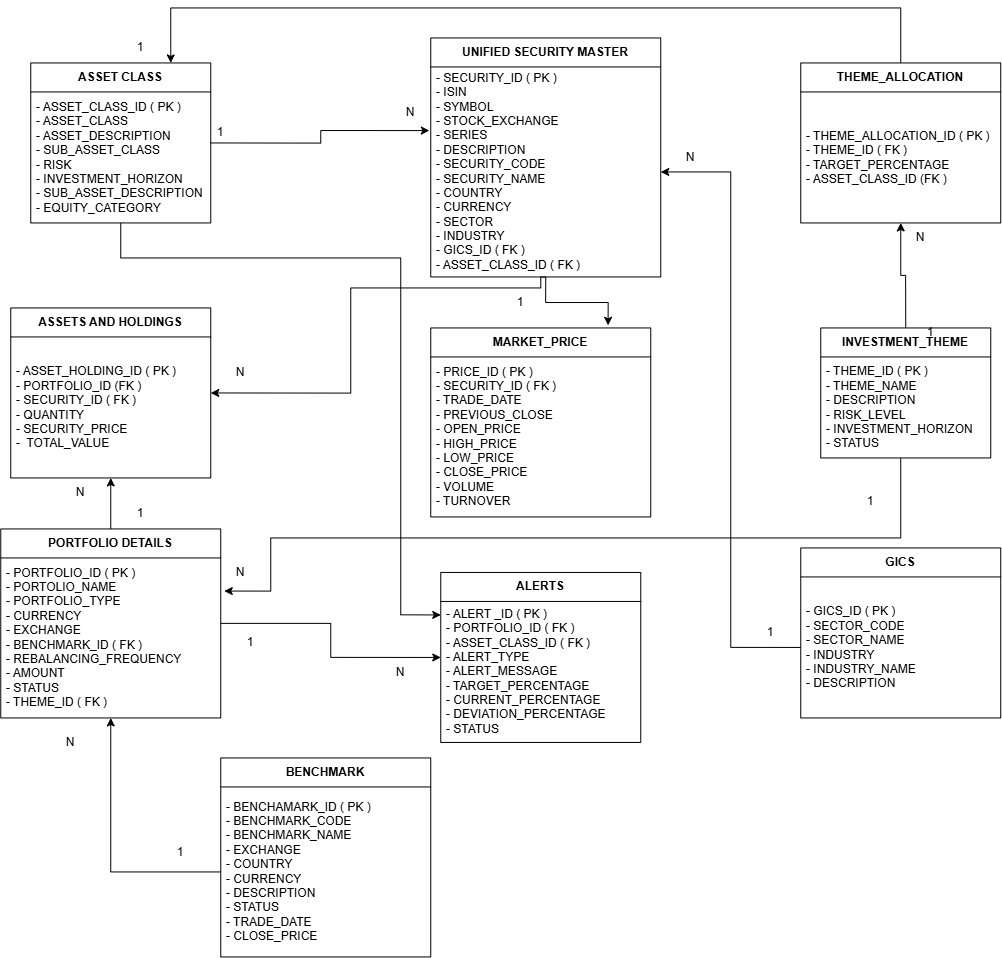

The diagram above was exported from draw.io. Its source (the exported page's mxGraphModel, read from the mxfile embedded in the PNG):
<mxGraphModel dx="2434" dy="1434" grid="1" gridSize="10" guides="1" tooltips="1" connect="1" arrows="1" fold="1" page="1" pageScale="1" pageWidth="1390" pageHeight="980" math="0" shadow="0">
  <root>
    <mxCell id="0" />
    <mxCell id="1" parent="0" />
    <mxCell id="RbzOvag0V84tEy0LYiAp-30" edge="1" parent="1" source="RbzOvag0V84tEy0LYiAp-2" style="edgeStyle=orthogonalEdgeStyle;rounded=0;orthogonalLoop=1;jettySize=auto;html=1;exitX=0.5;exitY=1;exitDx=0;exitDy=0;entryX=1;entryY=0.5;entryDx=0;entryDy=0;" target="RbzOvag0V84tEy0LYiAp-16">
      <mxGeometry relative="1" as="geometry">
        <Array as="points">
          <mxPoint x="670.09" y="300.09" />
          <mxPoint x="480.09" y="300.09" />
          <mxPoint x="480.09" y="405" />
        </Array>
      </mxGeometry>
    </mxCell>
    <mxCell id="RbzOvag0V84tEy0LYiAp-2" parent="1" style="swimlane;fontStyle=1;align=center;verticalAlign=middle;childLayout=stackLayout;horizontal=1;startSize=29;horizontalStack=0;resizeParent=1;resizeParentMax=0;resizeLast=0;collapsible=0;marginBottom=0;html=1;whiteSpace=wrap;" value="UNIFIED SECURITY MASTER" vertex="1">
      <mxGeometry height="239" width="230" x="560" y="50" as="geometry" />
    </mxCell>
    <mxCell id="RbzOvag0V84tEy0LYiAp-3" parent="RbzOvag0V84tEy0LYiAp-2" style="text;html=1;strokeColor=none;fillColor=none;align=left;verticalAlign=middle;spacingLeft=4;spacingRight=4;overflow=hidden;rotatable=0;points=[[0,0.5],[1,0.5]];portConstraint=eastwest;whiteSpace=wrap;" value="&lt;div&gt;-&amp;nbsp;&lt;span style=&quot;background-color: transparent; color: light-dark(rgb(0, 0, 0), rgb(255, 255, 255));&quot;&gt;SECURITY_ID ( PK )&amp;nbsp;&lt;/span&gt;&lt;/div&gt;&lt;div&gt;&lt;span style=&quot;background-color: transparent; color: light-dark(rgb(0, 0, 0), rgb(255, 255, 255));&quot;&gt;- ISIN&amp;nbsp;&lt;/span&gt;&lt;/div&gt;&lt;div&gt;&lt;span style=&quot;background-color: transparent; color: light-dark(rgb(0, 0, 0), rgb(255, 255, 255));&quot;&gt;- SYMBOL&lt;/span&gt;&lt;/div&gt;- STOCK_EXCHANGE&lt;div&gt;- SERIES&lt;/div&gt;&lt;div&gt;- DESCRIPTION&lt;/div&gt;&lt;div&gt;- SECURITY_CODE&lt;/div&gt;&lt;div&gt;- SECURITY_NAME&lt;/div&gt;&lt;div&gt;- COUNTRY&lt;/div&gt;&lt;div&gt;- CURRENCY&lt;/div&gt;&lt;div&gt;- SECTOR&lt;/div&gt;&lt;div&gt;- INDUSTRY&lt;/div&gt;&lt;div&gt;- GICS_ID ( FK )&lt;/div&gt;&lt;div&gt;- ASSET_CLASS_ID ( FK )&lt;/div&gt;" vertex="1">
      <mxGeometry height="210" width="230" y="29" as="geometry" />
    </mxCell>
    <mxCell id="irpQUFxtX95uoHx92y00-2" edge="1" parent="1" source="RbzOvag0V84tEy0LYiAp-6" style="edgeStyle=orthogonalEdgeStyle;rounded=0;orthogonalLoop=1;jettySize=auto;html=1;exitX=0.5;exitY=1;exitDx=0;exitDy=0;entryX=0;entryY=0.25;entryDx=0;entryDy=0;" target="RbzOvag0V84tEy0LYiAp-20">
      <mxGeometry relative="1" as="geometry">
        <Array as="points">
          <mxPoint x="250.09" y="270.09" />
          <mxPoint x="530.09" y="270.09" />
          <mxPoint x="530.09" y="627" />
        </Array>
      </mxGeometry>
    </mxCell>
    <mxCell id="RbzOvag0V84tEy0LYiAp-6" parent="1" style="swimlane;fontStyle=1;align=center;verticalAlign=middle;childLayout=stackLayout;horizontal=1;startSize=29;horizontalStack=0;resizeParent=1;resizeParentMax=0;resizeLast=0;collapsible=0;marginBottom=0;html=1;whiteSpace=wrap;" value="ASSET CLASS" vertex="1">
      <mxGeometry height="160" width="180" x="160" y="75" as="geometry" />
    </mxCell>
    <mxCell id="RbzOvag0V84tEy0LYiAp-7" parent="RbzOvag0V84tEy0LYiAp-6" style="text;html=1;strokeColor=none;fillColor=none;align=left;verticalAlign=middle;spacingLeft=4;spacingRight=4;overflow=hidden;rotatable=0;points=[[0,0.5],[1,0.5]];portConstraint=eastwest;whiteSpace=wrap;" value="- ASSET_CLASS_ID ( PK )&lt;div&gt;- ASSET_CLASS&lt;/div&gt;&lt;div&gt;- ASSET_DESCRIPTION&lt;/div&gt;&lt;div&gt;- SUB_ASSET_CLASS&lt;/div&gt;&lt;div&gt;- RISK&lt;/div&gt;&lt;div&gt;- INVESTMENT_HORIZON&lt;/div&gt;&lt;div&gt;- SUB_ASSET_DESCRIPTION&lt;/div&gt;&lt;div&gt;- EQUITY_CATEGORY&lt;/div&gt;" vertex="1">
      <mxGeometry height="131" width="180" y="29" as="geometry" />
    </mxCell>
    <mxCell id="RbzOvag0V84tEy0LYiAp-70" edge="1" parent="1" source="RbzOvag0V84tEy0LYiAp-8" style="edgeStyle=orthogonalEdgeStyle;rounded=0;orthogonalLoop=1;jettySize=auto;html=1;exitX=0.5;exitY=0;exitDx=0;exitDy=0;entryX=0.5;entryY=1;entryDx=0;entryDy=0;" target="RbzOvag0V84tEy0LYiAp-10">
      <mxGeometry relative="1" as="geometry" />
    </mxCell>
    <mxCell id="RbzOvag0V84tEy0LYiAp-8" parent="1" style="swimlane;fontStyle=1;align=center;verticalAlign=middle;childLayout=stackLayout;horizontal=1;startSize=29;horizontalStack=0;resizeParent=1;resizeParentMax=0;resizeLast=0;collapsible=0;marginBottom=0;html=1;whiteSpace=wrap;" value="INVESTMENT_THEME" vertex="1">
      <mxGeometry height="130" width="170" x="950" y="340" as="geometry" />
    </mxCell>
    <mxCell id="RbzOvag0V84tEy0LYiAp-9" parent="RbzOvag0V84tEy0LYiAp-8" style="text;html=1;strokeColor=none;fillColor=none;align=left;verticalAlign=middle;spacingLeft=4;spacingRight=4;overflow=hidden;rotatable=0;points=[[0,0.5],[1,0.5]];portConstraint=eastwest;whiteSpace=wrap;" value="&lt;div&gt;- THEME_ID ( PK )&lt;/div&gt;&lt;div&gt;- THEME_NAME&lt;/div&gt;&lt;div&gt;- DESCRIPTION&lt;/div&gt;&lt;div&gt;- RISK_LEVEL&lt;/div&gt;&lt;div&gt;- INVESTMENT_HORIZON&lt;/div&gt;&lt;div&gt;- STATUS&lt;/div&gt;" vertex="1">
      <mxGeometry height="101" width="170" y="29" as="geometry" />
    </mxCell>
    <mxCell id="kSAvJgd8q9YsyysN-lOI-1" edge="1" parent="1" source="RbzOvag0V84tEy0LYiAp-10" style="edgeStyle=orthogonalEdgeStyle;rounded=0;orthogonalLoop=1;jettySize=auto;html=1;entryX=1;entryY=1;entryDx=0;entryDy=0;" target="RbzOvag0V84tEy0LYiAp-73">
      <mxGeometry relative="1" as="geometry">
        <Array as="points">
          <mxPoint x="1030" y="20" />
          <mxPoint x="300" y="20" />
        </Array>
      </mxGeometry>
    </mxCell>
    <mxCell id="RbzOvag0V84tEy0LYiAp-10" parent="1" style="swimlane;fontStyle=1;align=center;verticalAlign=middle;childLayout=stackLayout;horizontal=1;startSize=29;horizontalStack=0;resizeParent=1;resizeParentMax=0;resizeLast=0;collapsible=0;marginBottom=0;html=1;whiteSpace=wrap;" value="THEME_ALLOCATION" vertex="1">
      <mxGeometry height="160" width="200" x="930" y="75" as="geometry" />
    </mxCell>
    <mxCell id="RbzOvag0V84tEy0LYiAp-11" parent="RbzOvag0V84tEy0LYiAp-10" style="text;html=1;strokeColor=none;fillColor=none;align=left;verticalAlign=middle;spacingLeft=4;spacingRight=4;overflow=hidden;rotatable=0;points=[[0,0.5],[1,0.5]];portConstraint=eastwest;whiteSpace=wrap;" value="- THEME_ALLOCATION_ID ( PK )&lt;div&gt;- THEME_ID ( FK )&lt;/div&gt;&lt;div&gt;- TARGET_PERCENTAGE&lt;/div&gt;&lt;div&gt;- ASSET_CLASS_ID (FK )&lt;/div&gt;" vertex="1">
      <mxGeometry height="131" width="200" y="29" as="geometry" />
    </mxCell>
    <mxCell id="RbzOvag0V84tEy0LYiAp-12" parent="1" style="swimlane;fontStyle=1;align=center;verticalAlign=middle;childLayout=stackLayout;horizontal=1;startSize=29;horizontalStack=0;resizeParent=1;resizeParentMax=0;resizeLast=0;collapsible=0;marginBottom=0;html=1;whiteSpace=wrap;" value="MARKET_PRICE" vertex="1">
      <mxGeometry height="189" width="220" x="560" y="340" as="geometry" />
    </mxCell>
    <mxCell id="RbzOvag0V84tEy0LYiAp-13" parent="RbzOvag0V84tEy0LYiAp-12" style="text;html=1;strokeColor=none;fillColor=none;align=left;verticalAlign=middle;spacingLeft=4;spacingRight=4;overflow=hidden;rotatable=0;points=[[0,0.5],[1,0.5]];portConstraint=eastwest;whiteSpace=wrap;" value="&lt;div&gt;- PRICE_ID ( PK )&lt;/div&gt;&lt;div&gt;- SECURITY_ID ( FK )&lt;/div&gt;&lt;div&gt;- TRADE_DATE&lt;/div&gt;&lt;div&gt;- PREVIOUS_CLOSE&lt;/div&gt;&lt;div&gt;- OPEN_PRICE&lt;/div&gt;&lt;div&gt;- HIGH_PRICE&lt;/div&gt;&lt;div&gt;- LOW_PRICE&lt;/div&gt;&lt;div&gt;- CLOSE_PRICE&lt;/div&gt;&lt;div&gt;- VOLUME&lt;/div&gt;&lt;div&gt;- TURNOVER&lt;/div&gt;" vertex="1">
      <mxGeometry height="160" width="220" y="29" as="geometry" />
    </mxCell>
    <mxCell id="RbzOvag0V84tEy0LYiAp-46" edge="1" parent="1" source="RbzOvag0V84tEy0LYiAp-14" style="edgeStyle=orthogonalEdgeStyle;rounded=0;orthogonalLoop=1;jettySize=auto;html=1;exitX=0.5;exitY=0;exitDx=0;exitDy=0;entryX=0.5;entryY=1;entryDx=0;entryDy=0;" target="RbzOvag0V84tEy0LYiAp-16">
      <mxGeometry relative="1" as="geometry" />
    </mxCell>
    <mxCell id="RbzOvag0V84tEy0LYiAp-51" edge="1" parent="1" source="RbzOvag0V84tEy0LYiAp-14" style="edgeStyle=orthogonalEdgeStyle;rounded=0;orthogonalLoop=1;jettySize=auto;html=1;entryX=0;entryY=0.5;entryDx=0;entryDy=0;" target="RbzOvag0V84tEy0LYiAp-20">
      <mxGeometry relative="1" as="geometry" />
    </mxCell>
    <mxCell id="RbzOvag0V84tEy0LYiAp-14" parent="1" style="swimlane;fontStyle=1;align=center;verticalAlign=middle;childLayout=stackLayout;horizontal=1;startSize=29;horizontalStack=0;resizeParent=1;resizeParentMax=0;resizeLast=0;collapsible=0;marginBottom=0;html=1;whiteSpace=wrap;" value="PORTFOLIO DETAILS" vertex="1">
      <mxGeometry height="189" width="220" x="130" y="541" as="geometry" />
    </mxCell>
    <mxCell id="RbzOvag0V84tEy0LYiAp-15" parent="RbzOvag0V84tEy0LYiAp-14" style="text;html=1;strokeColor=none;fillColor=none;align=left;verticalAlign=middle;spacingLeft=4;spacingRight=4;overflow=hidden;rotatable=0;points=[[0,0.5],[1,0.5]];portConstraint=eastwest;whiteSpace=wrap;" value="&lt;div&gt;- PORTFOLIO_ID ( PK )&lt;/div&gt;&lt;div&gt;- PORTOLIO_NAME&lt;/div&gt;&lt;div&gt;- PORTFOLIO_TYPE&lt;/div&gt;&lt;div&gt;- CURRENCY&lt;/div&gt;&lt;div&gt;- EXCHANGE&lt;/div&gt;&lt;div&gt;- BENCHMARK_ID ( FK )&lt;/div&gt;&lt;div&gt;- REBALANCING_FREQUENCY&lt;/div&gt;&lt;div&gt;- AMOUNT&lt;/div&gt;&lt;div&gt;- STATUS&lt;/div&gt;&lt;div&gt;- THEME_ID ( FK )&lt;/div&gt;" vertex="1">
      <mxGeometry height="160" width="220" y="29" as="geometry" />
    </mxCell>
    <mxCell id="RbzOvag0V84tEy0LYiAp-16" parent="1" style="swimlane;fontStyle=1;align=center;verticalAlign=middle;childLayout=stackLayout;horizontal=1;startSize=29;horizontalStack=0;resizeParent=1;resizeParentMax=0;resizeLast=0;collapsible=0;marginBottom=0;html=1;whiteSpace=wrap;" value="ASSETS AND HOLDINGS" vertex="1">
      <mxGeometry height="170" width="200" x="140" y="320" as="geometry" />
    </mxCell>
    <mxCell id="RbzOvag0V84tEy0LYiAp-17" parent="RbzOvag0V84tEy0LYiAp-16" style="text;html=1;strokeColor=none;fillColor=none;align=left;verticalAlign=middle;spacingLeft=4;spacingRight=4;overflow=hidden;rotatable=0;points=[[0,0.5],[1,0.5]];portConstraint=eastwest;whiteSpace=wrap;" value="&lt;div&gt;- ASSET_HOLDING_ID ( PK )&lt;/div&gt;&lt;div&gt;- PORTFOLIO_ID (FK )&lt;/div&gt;&lt;div&gt;- SECURITY_ID ( FK )&lt;/div&gt;&lt;div&gt;- QUANTITY&lt;/div&gt;&lt;div&gt;&lt;span style=&quot;background-color: transparent; color: light-dark(rgb(0, 0, 0), rgb(255, 255, 255));&quot;&gt;- SECURITY_PRICE&lt;/span&gt;&lt;/div&gt;&lt;div&gt;&lt;span style=&quot;background-color: transparent; color: light-dark(rgb(0, 0, 0), rgb(255, 255, 255));&quot;&gt;-&amp;nbsp; TOTAL_VALUE&lt;/span&gt;&lt;/div&gt;" vertex="1">
      <mxGeometry height="141" width="200" y="29" as="geometry" />
    </mxCell>
    <mxCell id="RbzOvag0V84tEy0LYiAp-20" parent="1" style="swimlane;fontStyle=1;align=center;verticalAlign=middle;childLayout=stackLayout;horizontal=1;startSize=29;horizontalStack=0;resizeParent=1;resizeParentMax=0;resizeLast=0;collapsible=0;marginBottom=0;html=1;whiteSpace=wrap;" value="ALERTS" vertex="1">
      <mxGeometry height="170" width="200" x="570" y="584.5" as="geometry" />
    </mxCell>
    <mxCell id="RbzOvag0V84tEy0LYiAp-21" parent="RbzOvag0V84tEy0LYiAp-20" style="text;html=1;strokeColor=none;fillColor=none;align=left;verticalAlign=middle;spacingLeft=4;spacingRight=4;overflow=hidden;rotatable=0;points=[[0,0.5],[1,0.5]];portConstraint=eastwest;whiteSpace=wrap;" value="- ALERT _ID ( PK )&lt;div&gt;- PORTFOLIO_ID ( FK )&lt;/div&gt;&lt;div&gt;- ASSET_CLASS_ID ( FK )&lt;/div&gt;&lt;div&gt;- ALERT_TYPE&lt;/div&gt;&lt;div&gt;- ALERT_MESSAGE&lt;/div&gt;&lt;div&gt;- TARGET_PERCENTAGE&lt;/div&gt;&lt;div&gt;- CURRENT_PERCENTAGE&lt;/div&gt;&lt;div&gt;- DEVIATION_PERCENTAGE&lt;/div&gt;&lt;div&gt;- STATUS&lt;/div&gt;" vertex="1">
      <mxGeometry height="141" width="200" y="29" as="geometry" />
    </mxCell>
    <mxCell id="RbzOvag0V84tEy0LYiAp-37" parent="1" style="swimlane;fontStyle=1;align=center;verticalAlign=middle;childLayout=stackLayout;horizontal=1;startSize=29;horizontalStack=0;resizeParent=1;resizeParentMax=0;resizeLast=0;collapsible=0;marginBottom=0;html=1;whiteSpace=wrap;" value="GICS" vertex="1">
      <mxGeometry height="170" width="200" x="930" y="560" as="geometry" />
    </mxCell>
    <mxCell id="RbzOvag0V84tEy0LYiAp-38" parent="RbzOvag0V84tEy0LYiAp-37" style="text;html=1;strokeColor=none;fillColor=none;align=left;verticalAlign=middle;spacingLeft=4;spacingRight=4;overflow=hidden;rotatable=0;points=[[0,0.5],[1,0.5]];portConstraint=eastwest;whiteSpace=wrap;" value="&lt;div&gt;- GICS_ID ( PK )&lt;/div&gt;&lt;div&gt;- SECTOR_CODE&lt;/div&gt;&lt;div&gt;- SECTOR_NAME&lt;/div&gt;&lt;div&gt;- INDUSTRY&lt;/div&gt;&lt;div&gt;- INDUSTRY_NAME&lt;/div&gt;&lt;div&gt;- DESCRIPTION&lt;/div&gt;" vertex="1">
      <mxGeometry height="141" width="200" y="29" as="geometry" />
    </mxCell>
    <mxCell id="RbzOvag0V84tEy0LYiAp-39" edge="1" parent="1" source="RbzOvag0V84tEy0LYiAp-38" style="edgeStyle=orthogonalEdgeStyle;rounded=0;orthogonalLoop=1;jettySize=auto;html=1;exitX=0;exitY=0.5;exitDx=0;exitDy=0;entryX=1;entryY=0.5;entryDx=0;entryDy=0;" target="RbzOvag0V84tEy0LYiAp-3">
      <mxGeometry relative="1" as="geometry" />
    </mxCell>
    <mxCell id="RbzOvag0V84tEy0LYiAp-40" parent="1" style="swimlane;fontStyle=1;align=center;verticalAlign=middle;childLayout=stackLayout;horizontal=1;startSize=29;horizontalStack=0;resizeParent=1;resizeParentMax=0;resizeLast=0;collapsible=0;marginBottom=0;html=1;whiteSpace=wrap;" value="BENCHMARK" vertex="1">
      <mxGeometry height="199" width="210" x="350" y="770" as="geometry" />
    </mxCell>
    <mxCell id="RbzOvag0V84tEy0LYiAp-41" parent="RbzOvag0V84tEy0LYiAp-40" style="text;html=1;strokeColor=none;fillColor=none;align=left;verticalAlign=middle;spacingLeft=4;spacingRight=4;overflow=hidden;rotatable=0;points=[[0,0.5],[1,0.5]];portConstraint=eastwest;whiteSpace=wrap;" value="&lt;div&gt;- BENCHAMARK_ID ( PK )&lt;/div&gt;&lt;div&gt;- BENCHMARK_CODE&lt;/div&gt;&lt;div&gt;- BENCHMARK_NAME&lt;/div&gt;&lt;div&gt;- EXCHANGE&lt;/div&gt;&lt;div&gt;- COUNTRY&lt;/div&gt;&lt;div&gt;- CURRENCY&lt;/div&gt;&lt;div&gt;- DESCRIPTION&lt;/div&gt;&lt;div&gt;- STATUS&lt;/div&gt;&lt;div&gt;- TRADE_DATE&lt;/div&gt;&lt;div&gt;- CLOSE_PRICE&lt;/div&gt;" vertex="1">
      <mxGeometry height="170" width="210" y="29" as="geometry" />
    </mxCell>
    <mxCell id="RbzOvag0V84tEy0LYiAp-43" edge="1" parent="1" source="RbzOvag0V84tEy0LYiAp-41" style="edgeStyle=orthogonalEdgeStyle;rounded=0;orthogonalLoop=1;jettySize=auto;html=1;exitX=0;exitY=0.5;exitDx=0;exitDy=0;entryX=0.5;entryY=1;entryDx=0;entryDy=0;" target="RbzOvag0V84tEy0LYiAp-14">
      <mxGeometry relative="1" as="geometry" />
    </mxCell>
    <mxCell id="RbzOvag0V84tEy0LYiAp-49" edge="1" parent="1" source="RbzOvag0V84tEy0LYiAp-6" style="edgeStyle=orthogonalEdgeStyle;rounded=0;orthogonalLoop=1;jettySize=auto;html=1;exitX=1;exitY=0.5;exitDx=0;exitDy=0;entryX=-0.006;entryY=0.303;entryDx=0;entryDy=0;entryPerimeter=0;" target="RbzOvag0V84tEy0LYiAp-3">
      <mxGeometry relative="1" as="geometry" />
    </mxCell>
    <mxCell id="RbzOvag0V84tEy0LYiAp-50" edge="1" parent="1" source="RbzOvag0V84tEy0LYiAp-8" style="edgeStyle=orthogonalEdgeStyle;rounded=0;orthogonalLoop=1;jettySize=auto;html=1;entryX=1.016;entryY=0.207;entryDx=0;entryDy=0;entryPerimeter=0;" target="RbzOvag0V84tEy0LYiAp-15">
      <mxGeometry relative="1" as="geometry">
        <Array as="points">
          <mxPoint x="1030.08" y="550" />
          <mxPoint x="400.08" y="550" />
          <mxPoint x="400.08" y="603.08" />
        </Array>
      </mxGeometry>
    </mxCell>
    <mxCell id="RbzOvag0V84tEy0LYiAp-52" parent="1" style="text;html=1;whiteSpace=wrap;strokeColor=none;fillColor=none;align=center;verticalAlign=middle;rounded=0;" value="1" vertex="1">
      <mxGeometry height="30" width="60" x="320" y="130" as="geometry" />
    </mxCell>
    <mxCell id="RbzOvag0V84tEy0LYiAp-53" edge="1" parent="1" source="RbzOvag0V84tEy0LYiAp-52" style="edgeStyle=orthogonalEdgeStyle;rounded=0;orthogonalLoop=1;jettySize=auto;html=1;innerLoopWaypoints=1;exitX=0.5;exitY=1;exitDx=0;exitDy=0;" target="RbzOvag0V84tEy0LYiAp-52">
      <mxGeometry relative="1" as="geometry" />
    </mxCell>
    <mxCell id="RbzOvag0V84tEy0LYiAp-54" parent="1" style="text;html=1;whiteSpace=wrap;strokeColor=none;fillColor=none;align=center;verticalAlign=middle;rounded=0;" value="N" vertex="1">
      <mxGeometry height="30" width="60" x="510" y="110" as="geometry" />
    </mxCell>
    <mxCell id="RbzOvag0V84tEy0LYiAp-56" parent="1" style="text;html=1;whiteSpace=wrap;strokeColor=none;fillColor=none;align=center;verticalAlign=middle;rounded=0;" value="N" vertex="1">
      <mxGeometry height="30" width="60" x="790" y="154.5" as="geometry" />
    </mxCell>
    <mxCell id="RbzOvag0V84tEy0LYiAp-57" parent="1" style="text;html=1;whiteSpace=wrap;strokeColor=none;fillColor=none;align=center;verticalAlign=middle;rounded=0;" value="1" vertex="1">
      <mxGeometry height="30" width="60" x="870" y="630" as="geometry" />
    </mxCell>
    <mxCell id="RbzOvag0V84tEy0LYiAp-62" parent="1" style="text;html=1;whiteSpace=wrap;strokeColor=none;fillColor=none;align=center;verticalAlign=middle;rounded=0;" value="N" vertex="1">
      <mxGeometry height="30" width="60" x="340" y="370" as="geometry" />
    </mxCell>
    <mxCell id="RbzOvag0V84tEy0LYiAp-63" parent="1" style="text;html=1;whiteSpace=wrap;strokeColor=none;fillColor=none;align=center;verticalAlign=middle;rounded=0;" value="1" vertex="1">
      <mxGeometry height="30" width="60" x="620" y="300" as="geometry" />
    </mxCell>
    <mxCell id="RbzOvag0V84tEy0LYiAp-64" parent="1" style="text;html=1;whiteSpace=wrap;strokeColor=none;fillColor=none;align=center;verticalAlign=middle;rounded=0;" value="1" vertex="1">
      <mxGeometry height="30" width="60" x="240" y="511" as="geometry" />
    </mxCell>
    <mxCell id="RbzOvag0V84tEy0LYiAp-67" parent="1" style="text;html=1;whiteSpace=wrap;strokeColor=none;fillColor=none;align=center;verticalAlign=middle;rounded=0;" value="N" vertex="1">
      <mxGeometry height="30" width="60" x="180" y="490" as="geometry" />
    </mxCell>
    <mxCell id="RbzOvag0V84tEy0LYiAp-71" parent="1" style="text;html=1;whiteSpace=wrap;strokeColor=none;fillColor=none;align=center;verticalAlign=middle;rounded=0;" value="N" vertex="1">
      <mxGeometry height="30" width="60" x="1020" y="235" as="geometry" />
    </mxCell>
    <mxCell id="RbzOvag0V84tEy0LYiAp-72" parent="1" style="text;html=1;whiteSpace=wrap;strokeColor=none;fillColor=none;align=center;verticalAlign=middle;rounded=0;" value="1" vertex="1">
      <mxGeometry height="30" width="60" x="1030" y="330" as="geometry" />
    </mxCell>
    <mxCell id="RbzOvag0V84tEy0LYiAp-73" parent="1" style="text;html=1;whiteSpace=wrap;strokeColor=none;fillColor=none;align=center;verticalAlign=middle;rounded=0;" value="1" vertex="1">
      <mxGeometry height="30" width="60" x="240" y="45" as="geometry" />
    </mxCell>
    <mxCell id="RbzOvag0V84tEy0LYiAp-75" parent="1" style="text;html=1;whiteSpace=wrap;strokeColor=none;fillColor=none;align=center;verticalAlign=middle;rounded=0;" value="N" vertex="1">
      <mxGeometry height="30" width="60" x="340" y="570" as="geometry" />
    </mxCell>
    <mxCell id="RbzOvag0V84tEy0LYiAp-76" parent="1" style="text;html=1;whiteSpace=wrap;strokeColor=none;fillColor=none;align=center;verticalAlign=middle;rounded=0;" value="1" vertex="1">
      <mxGeometry height="30" width="60" x="970" y="499" as="geometry" />
    </mxCell>
    <mxCell id="RbzOvag0V84tEy0LYiAp-77" parent="1" style="text;html=1;whiteSpace=wrap;strokeColor=none;fillColor=none;align=center;verticalAlign=middle;rounded=0;" value="1" vertex="1">
      <mxGeometry height="30" width="60" x="280" y="850" as="geometry" />
    </mxCell>
    <mxCell id="RbzOvag0V84tEy0LYiAp-78" parent="1" style="text;html=1;whiteSpace=wrap;strokeColor=none;fillColor=none;align=center;verticalAlign=middle;rounded=0;" value="N" vertex="1">
      <mxGeometry height="30" width="60" x="170" y="740" as="geometry" />
    </mxCell>
    <mxCell id="RbzOvag0V84tEy0LYiAp-79" parent="1" style="text;html=1;whiteSpace=wrap;strokeColor=none;fillColor=none;align=center;verticalAlign=middle;rounded=0;" value="N" vertex="1">
      <mxGeometry height="30" width="60" x="500" y="670" as="geometry" />
    </mxCell>
    <mxCell id="RbzOvag0V84tEy0LYiAp-80" parent="1" style="text;html=1;whiteSpace=wrap;strokeColor=none;fillColor=none;align=center;verticalAlign=middle;rounded=0;" value="1" vertex="1">
      <mxGeometry height="30" width="60" x="350" y="640" as="geometry" />
    </mxCell>
    <mxCell id="irpQUFxtX95uoHx92y00-1" edge="1" parent="1" source="RbzOvag0V84tEy0LYiAp-2" style="edgeStyle=orthogonalEdgeStyle;rounded=0;orthogonalLoop=1;jettySize=auto;html=1;exitX=0.5;exitY=1;exitDx=0;exitDy=0;entryX=0.806;entryY=-0.014;entryDx=0;entryDy=0;entryPerimeter=0;" target="RbzOvag0V84tEy0LYiAp-12">
      <mxGeometry relative="1" as="geometry" />
    </mxCell>
  </root>
</mxGraphModel>